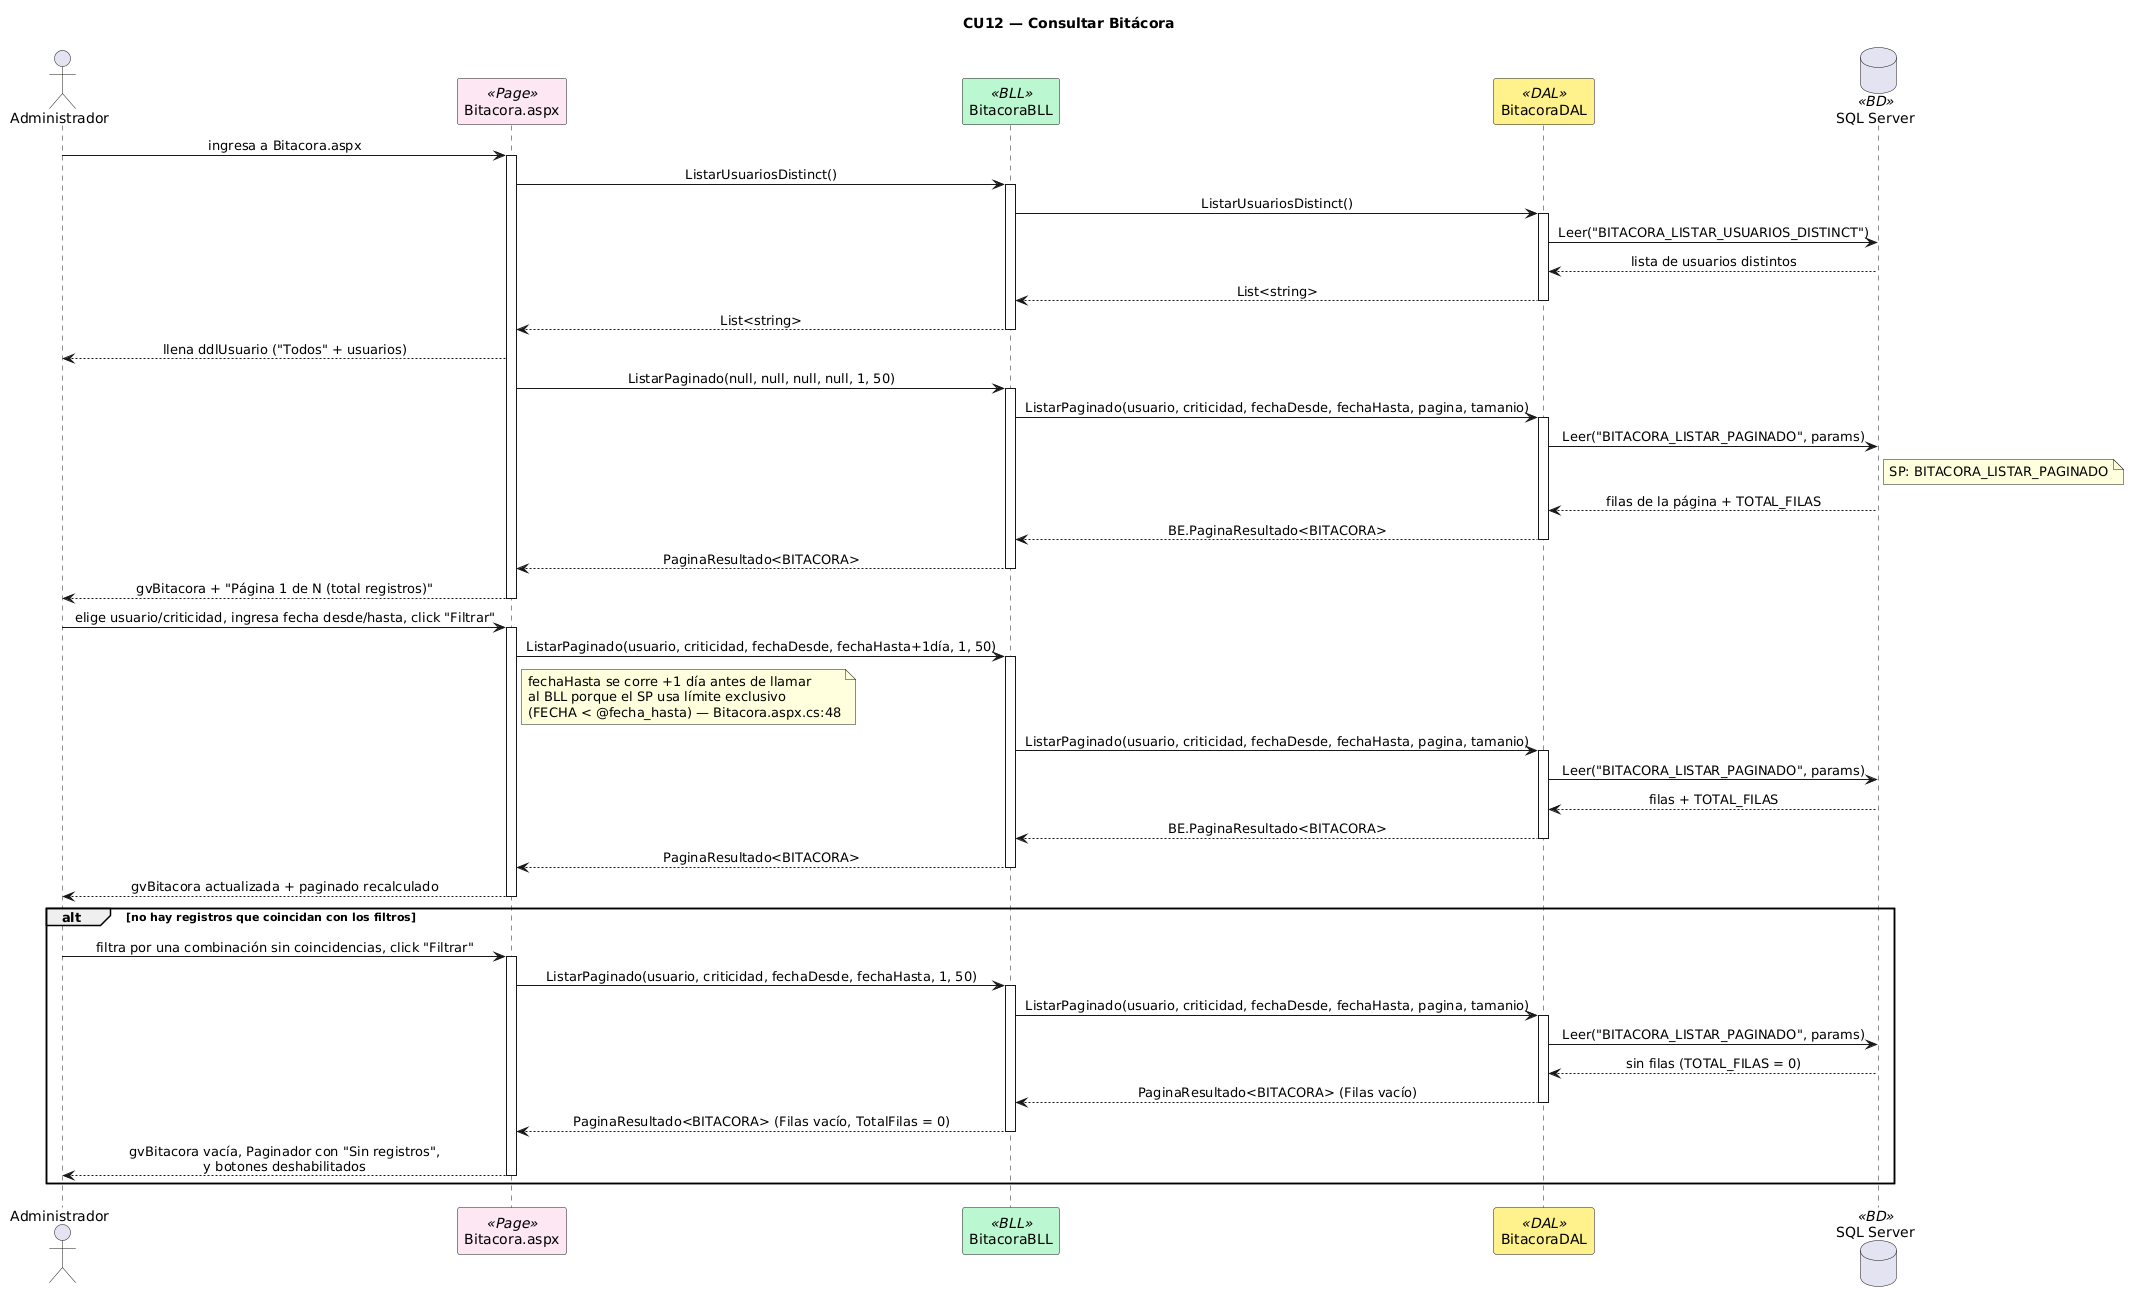

The diagram above was rendered by PlantUML. Its source (embedded in the PNG):
@startuml
title CU12 — Consultar Bitácora
skinparam sequenceMessageAlign center
skinparam shadowing false
skinparam sequenceParticipant {
    BackgroundColor<<Page>> #FCE7F3
    BackgroundColor<<BLL>> #BBF7D0
    BackgroundColor<<DAL>> #FEF08A
    BackgroundColor<<BD>> #DBEAFE
}

actor Administrador as ADM
participant "Bitacora.aspx" as PAGE <<Page>>
participant "BitacoraBLL" as BLL <<BLL>>
participant "BitacoraDAL" as DAL <<DAL>>
database "SQL Server" as DB <<BD>>

ADM -> PAGE : ingresa a Bitacora.aspx
activate PAGE

PAGE -> BLL : ListarUsuariosDistinct()
activate BLL
BLL -> DAL : ListarUsuariosDistinct()
activate DAL
DAL -> DB : Leer("BITACORA_LISTAR_USUARIOS_DISTINCT")
DB --> DAL : lista de usuarios distintos
DAL --> BLL : List<string>
deactivate DAL
BLL --> PAGE : List<string>
deactivate BLL
PAGE --> ADM : llena ddlUsuario ("Todos" + usuarios)

PAGE -> BLL : ListarPaginado(null, null, null, null, 1, 50)
activate BLL
BLL -> DAL : ListarPaginado(usuario, criticidad, fechaDesde, fechaHasta, pagina, tamanio)
activate DAL
DAL -> DB : Leer("BITACORA_LISTAR_PAGINADO", params)
note right of DB : SP: BITACORA_LISTAR_PAGINADO
DB --> DAL : filas de la página + TOTAL_FILAS
DAL --> BLL : BE.PaginaResultado<BITACORA>
deactivate DAL
BLL --> PAGE : PaginaResultado<BITACORA>
deactivate BLL
PAGE --> ADM : gvBitacora + "Página 1 de N (total registros)"
deactivate PAGE

ADM -> PAGE : elige usuario/criticidad, ingresa fecha desde/hasta, click "Filtrar"
activate PAGE
PAGE -> BLL : ListarPaginado(usuario, criticidad, fechaDesde, fechaHasta+1día, 1, 50)
activate BLL
note right of PAGE
  fechaHasta se corre +1 día antes de llamar
  al BLL porque el SP usa límite exclusivo
  (FECHA < @fecha_hasta) — Bitacora.aspx.cs:48
end note
BLL -> DAL : ListarPaginado(usuario, criticidad, fechaDesde, fechaHasta, pagina, tamanio)
activate DAL
DAL -> DB : Leer("BITACORA_LISTAR_PAGINADO", params)
DB --> DAL : filas + TOTAL_FILAS
DAL --> BLL : BE.PaginaResultado<BITACORA>
deactivate DAL
BLL --> PAGE : PaginaResultado<BITACORA>
deactivate BLL
PAGE --> ADM : gvBitacora actualizada + paginado recalculado
deactivate PAGE

alt no hay registros que coincidan con los filtros
  ADM -> PAGE : filtra por una combinación sin coincidencias, click "Filtrar"
  activate PAGE
  PAGE -> BLL : ListarPaginado(usuario, criticidad, fechaDesde, fechaHasta, 1, 50)
  activate BLL
  BLL -> DAL : ListarPaginado(usuario, criticidad, fechaDesde, fechaHasta, pagina, tamanio)
  activate DAL
  DAL -> DB : Leer("BITACORA_LISTAR_PAGINADO", params)
  DB --> DAL : sin filas (TOTAL_FILAS = 0)
  DAL --> BLL : PaginaResultado<BITACORA> (Filas vacío)
  deactivate DAL
  BLL --> PAGE : PaginaResultado<BITACORA> (Filas vacío, TotalFilas = 0)
  deactivate BLL
  PAGE --> ADM : gvBitacora vacía, Paginador con "Sin registros",\ny botones deshabilitados
  deactivate PAGE
end
@enduml